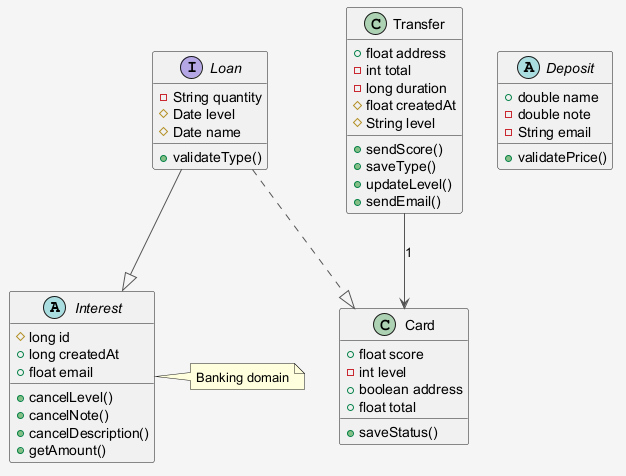

The diagram above was rendered by PlantUML. Its source (embedded in the PNG):
@startuml
skinparam shadowing false
skinparam backgroundColor #F5F5F5
skinparam ArrowColor #555555
abstract class Interest {
  #long id
  +long createdAt
  +float email
  +cancelLevel()
  +cancelNote()
  +cancelDescription()
  +getAmount()
}
abstract class Deposit {
  +double name
  -double note
  -String email
  +validatePrice()
}
class Transfer {
  +float address
  -int total
  -long duration
  #float createdAt
  #String level
  +sendScore()
  +saveType()
  +updateLevel()
  +sendEmail()
}
interface Loan {
  -String quantity
  #Date level
  #Date name
  +validateType()
}
class Card {
  +float score
  -int level
  +boolean address
  +float total
  +saveStatus()
}
Loan ..|> Card
Transfer --> Card : "1"
Loan --|> Interest
note right of Interest : Banking domain
@enduml